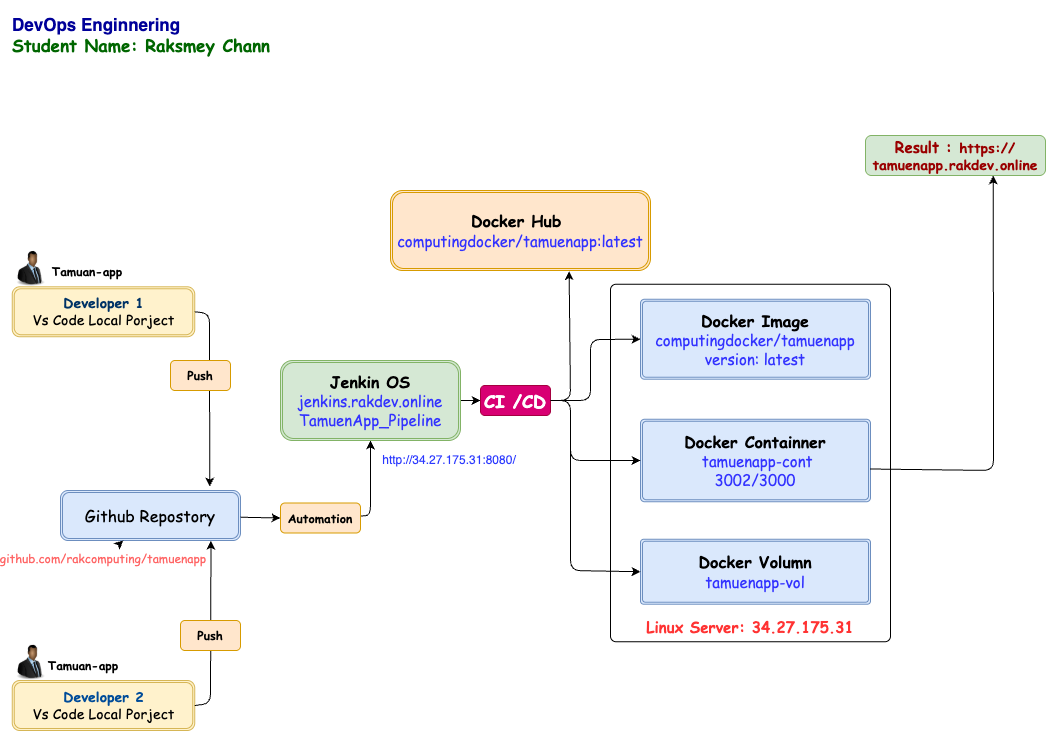

The diagram above was exported from draw.io. Its source (the exported page's mxGraphModel, read from the mxfile embedded in the PNG):
<mxGraphModel dx="1080" dy="890" grid="1" gridSize="10" guides="1" tooltips="1" connect="1" arrows="1" fold="1" page="1" pageScale="1" pageWidth="1169" pageHeight="827" background="#ffffff" math="0" shadow="0">
  <root>
    <mxCell id="0" />
    <mxCell id="1" parent="0" />
    <mxCell id="55" value="" style="rounded=1;whiteSpace=wrap;html=1;arcSize=2;container=0;" vertex="1" parent="1">
      <mxGeometry x="640" y="333.75" width="280" height="357.5" as="geometry" />
    </mxCell>
    <mxCell id="2" value="&lt;font style=&quot;color: rgb(0, 76, 153);&quot;&gt;&lt;b style=&quot;&quot;&gt;Developer 2&lt;/b&gt;&lt;/font&gt;&lt;div&gt;Vs Code Local Porject&lt;/div&gt;" style="shape=ext;double=1;rounded=1;whiteSpace=wrap;html=1;fillColor=#fff2cc;strokeColor=#d6b656;fontFamily=Comic Sans MS;fontSize=14;" parent="1" vertex="1">
      <mxGeometry x="41.75" y="730" width="182.5" height="50" as="geometry" />
    </mxCell>
    <mxCell id="11" style="edgeStyle=none;html=1;entryX=0.5;entryY=1;entryDx=0;entryDy=0;" parent="1" source="12" target="10" edge="1">
      <mxGeometry relative="1" as="geometry">
        <Array as="points">
          <mxPoint x="400" y="565" />
        </Array>
      </mxGeometry>
    </mxCell>
    <mxCell id="4" value="Github Repostory" style="shape=ext;double=1;rounded=1;whiteSpace=wrap;html=1;fillColor=#dae8fc;strokeColor=#6c8ebf;fontFamily=Comic Sans MS;fontSize=16;" parent="1" vertex="1">
      <mxGeometry x="90" y="540" width="180" height="50" as="geometry" />
    </mxCell>
    <mxCell id="7" value="Tamuan-app" style="text;html=1;align=center;verticalAlign=middle;whiteSpace=wrap;rounded=0;fontStyle=1;fontFamily=Comic Sans MS;" parent="1" vertex="1">
      <mxGeometry x="63" y="700" width="100" height="30" as="geometry" />
    </mxCell>
    <mxCell id="39" value="" style="edgeStyle=none;html=1;" parent="1" source="8" target="4" edge="1">
      <mxGeometry relative="1" as="geometry" />
    </mxCell>
    <mxCell id="8" value="github.com/rakcomputing/tamuenapp" style="text;html=1;align=center;verticalAlign=middle;whiteSpace=wrap;rounded=0;fontStyle=0;fontFamily=Comic Sans MS;fontColor=#FF6666;" parent="1" vertex="1">
      <mxGeometry x="103" y="593" width="60" height="30" as="geometry" />
    </mxCell>
    <mxCell id="53" style="edgeStyle=none;html=1;exitX=1;exitY=0.5;exitDx=0;exitDy=0;entryX=0;entryY=0.5;entryDx=0;entryDy=0;" parent="1" source="10" target="28" edge="1">
      <mxGeometry relative="1" as="geometry" />
    </mxCell>
    <mxCell id="10" value="&lt;b&gt;Jenkin OS&lt;/b&gt;&lt;div&gt;&lt;font style=&quot;font-size: 15px; color: rgb(51, 51, 255);&quot;&gt;jenkins.rakdev.online&lt;/font&gt;&lt;/div&gt;&lt;div&gt;&lt;font style=&quot;color: rgb(51, 51, 255);&quot;&gt;&lt;span style=&quot;font-size: 15px;&quot;&gt;TamuenApp_Pipeline&lt;/span&gt;&lt;/font&gt;&lt;/div&gt;" style="shape=ext;double=1;rounded=1;whiteSpace=wrap;html=1;fillColor=#d5e8d4;strokeColor=#82b366;fontFamily=Comic Sans MS;fontSize=16;" parent="1" vertex="1">
      <mxGeometry x="310" y="410" width="180" height="80" as="geometry" />
    </mxCell>
    <mxCell id="13" value="&lt;b&gt;Docker Hub&amp;nbsp;&lt;/b&gt;&lt;div&gt;&lt;font style=&quot;font-size: 15px; color: rgb(51, 51, 255);&quot;&gt;computingdocker/tamuenapp:latest&lt;/font&gt;&lt;/div&gt;" style="shape=ext;double=1;rounded=1;whiteSpace=wrap;html=1;fillColor=#ffe6cc;strokeColor=#d79b00;fontFamily=Comic Sans MS;fontSize=16;" parent="1" vertex="1">
      <mxGeometry x="420" y="240" width="260" height="80" as="geometry" />
    </mxCell>
    <mxCell id="18" value="&lt;b&gt;Docker Image&lt;/b&gt;&lt;div&gt;&lt;span style=&quot;color: rgb(51, 51, 255); font-size: 15px;&quot;&gt;computingdocker/tamuenapp&lt;/span&gt;&lt;/div&gt;&lt;div&gt;&lt;font color=&quot;#3333ff&quot;&gt;&lt;span style=&quot;font-size: 15px;&quot;&gt;version: latest&lt;/span&gt;&lt;/font&gt;&lt;/div&gt;" style="shape=ext;double=1;rounded=1;whiteSpace=wrap;html=1;fillColor=#dae8fc;strokeColor=#6c8ebf;fontFamily=Comic Sans MS;fontSize=16;arcSize=5;" parent="1" vertex="1">
      <mxGeometry x="670" y="348.75" width="230" height="80" as="geometry" />
    </mxCell>
    <mxCell id="19" value="&lt;b&gt;Docker Containner&lt;/b&gt;&lt;div&gt;&lt;span style=&quot;color: rgb(51, 51, 255); font-size: 15px;&quot;&gt;&amp;nbsp;tamuenapp-cont&lt;/span&gt;&lt;/div&gt;&lt;div&gt;&lt;span style=&quot;color: rgb(51, 51, 255); font-size: 15px;&quot;&gt;3002/3000&lt;/span&gt;&lt;/div&gt;" style="shape=ext;double=1;rounded=1;whiteSpace=wrap;html=1;fillColor=#dae8fc;strokeColor=#6c8ebf;fontFamily=Comic Sans MS;fontSize=16;arcSize=5;" parent="1" vertex="1">
      <mxGeometry x="670" y="468.75" width="230" height="82.5" as="geometry" />
    </mxCell>
    <mxCell id="20" value="&lt;b&gt;Docker Volumn&lt;/b&gt;&lt;div&gt;&lt;span style=&quot;color: rgb(51, 51, 255); font-size: 15px;&quot;&gt;tamuenapp-vol&lt;/span&gt;&lt;/div&gt;" style="shape=ext;double=1;rounded=1;whiteSpace=wrap;html=1;fillColor=#dae8fc;strokeColor=#6c8ebf;fontFamily=Comic Sans MS;fontSize=16;arcSize=5;" parent="1" vertex="1">
      <mxGeometry x="670" y="588.75" width="230" height="65" as="geometry" />
    </mxCell>
    <mxCell id="25" value="" style="shape=image;verticalLabelPosition=bottom;labelBackgroundColor=default;verticalAlign=top;aspect=fixed;imageAspect=0;image=https://logos-world.net/wp-content/uploads/2023/12/Jenkins-Symbol.png;" parent="1" vertex="1">
      <mxGeometry x="340" y="348.75" width="108.89" height="61.25" as="geometry" />
    </mxCell>
    <mxCell id="27" value="" style="shape=image;verticalLabelPosition=bottom;labelBackgroundColor=default;verticalAlign=top;aspect=fixed;imageAspect=0;image=https://img.icons8.com/fluent/512/docker.png;" parent="1" vertex="1">
      <mxGeometry x="520" y="177" width="70" height="70" as="geometry" />
    </mxCell>
    <mxCell id="49" style="edgeStyle=none;html=1;exitX=1;exitY=0.5;exitDx=0;exitDy=0;entryX=0;entryY=0.5;entryDx=0;entryDy=0;" parent="1" source="28" target="18" edge="1">
      <mxGeometry relative="1" as="geometry">
        <Array as="points">
          <mxPoint x="620" y="450" />
          <mxPoint x="620" y="389" />
        </Array>
      </mxGeometry>
    </mxCell>
    <mxCell id="50" style="edgeStyle=none;html=1;exitX=1;exitY=0.5;exitDx=0;exitDy=0;entryX=0;entryY=0.5;entryDx=0;entryDy=0;" parent="1" source="28" target="19" edge="1">
      <mxGeometry relative="1" as="geometry">
        <Array as="points">
          <mxPoint x="600" y="450" />
          <mxPoint x="600" y="510" />
        </Array>
      </mxGeometry>
    </mxCell>
    <mxCell id="51" style="edgeStyle=none;html=1;exitX=1;exitY=0.5;exitDx=0;exitDy=0;entryX=0;entryY=0.5;entryDx=0;entryDy=0;" parent="1" source="28" target="20" edge="1">
      <mxGeometry relative="1" as="geometry">
        <Array as="points">
          <mxPoint x="600" y="450" />
          <mxPoint x="600" y="620" />
        </Array>
      </mxGeometry>
    </mxCell>
    <mxCell id="28" value="CI /CD" style="text;html=1;align=center;verticalAlign=middle;whiteSpace=wrap;rounded=1;fontStyle=1;fontFamily=Comic Sans MS;fontSize=18;fillColor=#d80073;strokeColor=#A50040;fontColor=#ffffff;" parent="1" vertex="1">
      <mxGeometry x="510" y="435" width="70" height="30" as="geometry" />
    </mxCell>
    <mxCell id="29" value="" style="shape=image;verticalLabelPosition=bottom;labelBackgroundColor=default;verticalAlign=top;aspect=fixed;imageAspect=0;image=https://images.seeklogo.com/logo-png/27/2/github-logo-png_seeklogo-273183.png;" parent="1" vertex="1">
      <mxGeometry x="140" y="485" width="55" height="55" as="geometry" />
    </mxCell>
    <mxCell id="31" style="edgeStyle=none;html=1;entryX=0.836;entryY=1.005;entryDx=0;entryDy=0;entryPerimeter=0;exitX=1;exitY=0.5;exitDx=0;exitDy=0;fillColor=#ffe6cc;strokeColor=#000000;" parent="1" source="2" target="4" edge="1">
      <mxGeometry relative="1" as="geometry">
        <Array as="points">
          <mxPoint x="240" y="753" />
        </Array>
      </mxGeometry>
    </mxCell>
    <mxCell id="32" value="&lt;b&gt;&lt;font style=&quot;color: rgb(0, 51, 102);&quot;&gt;Developer 1&lt;/font&gt;&lt;/b&gt;&lt;div&gt;Vs Code Local Porject&lt;/div&gt;" style="shape=ext;double=1;rounded=1;whiteSpace=wrap;html=1;fillColor=#fff2cc;strokeColor=#d6b656;fontFamily=Comic Sans MS;fontSize=14;" parent="1" vertex="1">
      <mxGeometry x="41.75" y="336.25" width="182.5" height="50" as="geometry" />
    </mxCell>
    <mxCell id="33" style="edgeStyle=none;html=1;entryX=0.829;entryY=-0.078;entryDx=0;entryDy=0;entryPerimeter=0;exitX=1;exitY=0.5;exitDx=0;exitDy=0;" parent="1" source="32" target="4" edge="1">
      <mxGeometry relative="1" as="geometry">
        <Array as="points">
          <mxPoint x="239" y="363" />
        </Array>
      </mxGeometry>
    </mxCell>
    <mxCell id="34" value="Tamuan-app" style="text;html=1;align=center;verticalAlign=middle;whiteSpace=wrap;rounded=0;fontStyle=1;fontFamily=Comic Sans MS;" parent="1" vertex="1">
      <mxGeometry x="66.75" y="306.25" width="100" height="30" as="geometry" />
    </mxCell>
    <mxCell id="40" value="" style="edgeStyle=none;html=1;entryX=0;entryY=0.5;entryDx=0;entryDy=0;" parent="1" source="4" target="12" edge="1">
      <mxGeometry relative="1" as="geometry">
        <mxPoint x="270" y="565" as="sourcePoint" />
        <mxPoint x="400" y="490" as="targetPoint" />
        <Array as="points" />
      </mxGeometry>
    </mxCell>
    <mxCell id="12" value="Automation" style="text;html=1;align=center;verticalAlign=middle;whiteSpace=wrap;rounded=1;fontStyle=1;fontFamily=Comic Sans MS;fillColor=#ffe6cc;strokeColor=#d79b00;" parent="1" vertex="1">
      <mxGeometry x="310" y="552.5" width="80" height="30" as="geometry" />
    </mxCell>
    <mxCell id="42" value="Push" style="text;html=1;align=center;verticalAlign=middle;whiteSpace=wrap;rounded=1;fontStyle=1;fontFamily=Comic Sans MS;fillColor=#ffe6cc;strokeColor=#d79b00;" parent="1" vertex="1">
      <mxGeometry x="200" y="410" width="60" height="30" as="geometry" />
    </mxCell>
    <mxCell id="45" value="Push" style="text;html=1;align=center;verticalAlign=middle;whiteSpace=wrap;rounded=1;fontStyle=1;fontFamily=Comic Sans MS;fillColor=#ffe6cc;strokeColor=#d79b00;" parent="1" vertex="1">
      <mxGeometry x="210" y="670" width="60" height="30" as="geometry" />
    </mxCell>
    <mxCell id="48" style="edgeStyle=none;html=1;exitX=1;exitY=0.5;exitDx=0;exitDy=0;entryX=0.687;entryY=1.008;entryDx=0;entryDy=0;entryPerimeter=0;" parent="1" source="28" target="13" edge="1">
      <mxGeometry relative="1" as="geometry">
        <Array as="points">
          <mxPoint x="600" y="450" />
        </Array>
      </mxGeometry>
    </mxCell>
    <mxCell id="54" value="&lt;font style=&quot;color: rgb(153, 0, 0);&quot;&gt;&lt;span style=&quot;font-size: 15px;&quot;&gt;Result :&amp;nbsp;&lt;/span&gt;https://&lt;/font&gt;&lt;div&gt;&lt;font style=&quot;color: rgb(153, 0, 0);&quot;&gt;tamuenapp.rakdev.online&lt;/font&gt;&lt;/div&gt;" style="text;html=1;align=center;verticalAlign=middle;whiteSpace=wrap;rounded=1;fillColor=#d5e8d4;strokeColor=#82b366;fontFamily=Comic Sans MS;fontStyle=1;fontSize=14;fontColor=#006600;" vertex="1" parent="1">
      <mxGeometry x="895" y="185" width="180" height="40" as="geometry" />
    </mxCell>
    <mxCell id="56" value="Linux Server: 34.27.175.31" style="text;html=1;align=center;verticalAlign=middle;whiteSpace=wrap;rounded=0;fontFamily=Comic Sans MS;fontStyle=1;fontSize=15;fontColor=#FF3333;" vertex="1" parent="1">
      <mxGeometry x="665" y="661.25" width="230" height="30" as="geometry" />
    </mxCell>
    <mxCell id="58" style="edgeStyle=none;html=1;entryX=0.71;entryY=0.996;entryDx=0;entryDy=0;entryPerimeter=0;exitX=0.998;exitY=0.603;exitDx=0;exitDy=0;exitPerimeter=0;" edge="1" parent="1" source="19" target="54">
      <mxGeometry relative="1" as="geometry">
        <Array as="points">
          <mxPoint x="1023" y="520" />
        </Array>
      </mxGeometry>
    </mxCell>
    <mxCell id="59" value="" style="shape=image;verticalLabelPosition=bottom;labelBackgroundColor=default;verticalAlign=top;aspect=fixed;imageAspect=0;image=https://pngimg.com/d/linux_PNG23.png;" vertex="1" parent="1">
      <mxGeometry x="740" y="285.12" width="130.84" height="64.88" as="geometry" />
    </mxCell>
    <mxCell id="60" value="DevOps Enginnering&lt;div&gt;&lt;font face=&quot;Comic Sans MS&quot; style=&quot;color: rgb(0, 102, 0);&quot;&gt;Student Name: Raksmey Chann&lt;/font&gt;&lt;/div&gt;" style="text;html=1;align=left;verticalAlign=middle;whiteSpace=wrap;rounded=1;fontSize=17;fillColor=none;strokeColor=none;fontStyle=1;fontColor=#000099;" vertex="1" parent="1">
      <mxGeometry x="40" y="50" width="320" height="70" as="geometry" />
    </mxCell>
    <mxCell id="62" value="" style="image;html=1;image=img/lib/clip_art/people/Suit_Man_Black_128x128.png" vertex="1" parent="1">
      <mxGeometry x="41.75" y="300" width="37.5" height="36.25" as="geometry" />
    </mxCell>
    <mxCell id="63" value="" style="image;html=1;image=img/lib/clip_art/people/Suit_Man_Black_128x128.png" vertex="1" parent="1">
      <mxGeometry x="41.75" y="693.75" width="37.5" height="36.25" as="geometry" />
    </mxCell>
    <mxCell id="64" value="http://34.27.175.31:8080/" style="text;html=1;align=center;verticalAlign=middle;whiteSpace=wrap;rounded=0;fontColor=#2B39FF;" vertex="1" parent="1">
      <mxGeometry x="448.89" y="495" width="60" height="30" as="geometry" />
    </mxCell>
  </root>
</mxGraphModel>